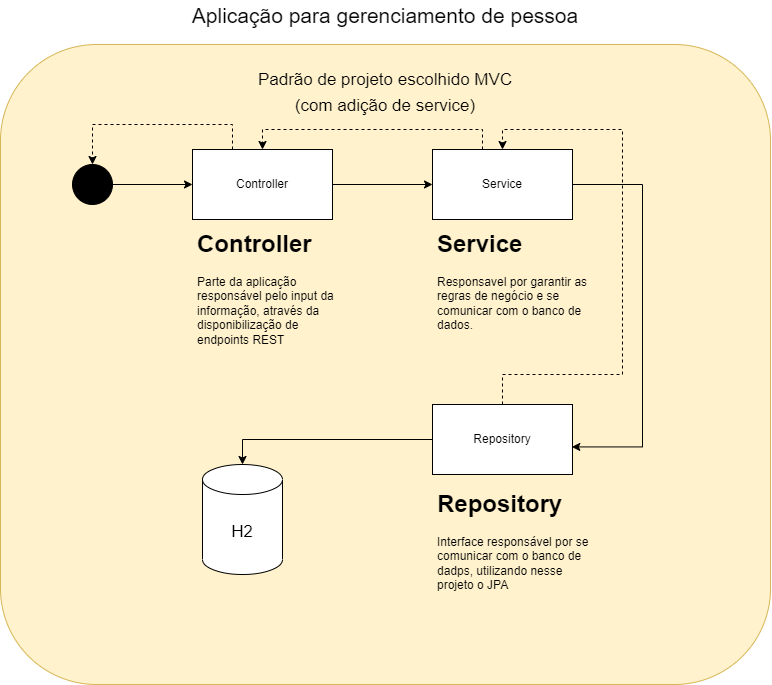

The diagram above was exported from draw.io. Its source (the exported page's mxGraphModel, read from the mxfile embedded in the PNG):
<mxGraphModel dx="2049" dy="1080" grid="1" gridSize="10" guides="1" tooltips="1" connect="1" arrows="1" fold="1" page="1" pageScale="1" pageWidth="826" pageHeight="1169" background="none" math="0" shadow="0">
  <root>
    <mxCell id="0" />
    <mxCell id="1" parent="0" />
    <mxCell id="hHS8EvWbMaVX-tYZT_X_-96" value="" style="rounded=1;whiteSpace=wrap;html=1;fillColor=#fff2cc;strokeColor=#d6b656;" vertex="1" parent="1">
      <mxGeometry x="28" y="50" width="770" height="640" as="geometry" />
    </mxCell>
    <mxCell id="hHS8EvWbMaVX-tYZT_X_-99" style="edgeStyle=orthogonalEdgeStyle;rounded=0;orthogonalLoop=1;jettySize=auto;html=1;" edge="1" parent="1" source="hHS8EvWbMaVX-tYZT_X_-97" target="hHS8EvWbMaVX-tYZT_X_-98">
      <mxGeometry relative="1" as="geometry" />
    </mxCell>
    <mxCell id="hHS8EvWbMaVX-tYZT_X_-97" value="" style="ellipse;whiteSpace=wrap;html=1;aspect=fixed;fillColor=#000000;" vertex="1" parent="1">
      <mxGeometry x="100" y="170" width="40" height="40" as="geometry" />
    </mxCell>
    <mxCell id="hHS8EvWbMaVX-tYZT_X_-105" style="edgeStyle=orthogonalEdgeStyle;rounded=0;orthogonalLoop=1;jettySize=auto;html=1;fontSize=17;" edge="1" parent="1" source="hHS8EvWbMaVX-tYZT_X_-98" target="hHS8EvWbMaVX-tYZT_X_-101">
      <mxGeometry relative="1" as="geometry" />
    </mxCell>
    <mxCell id="hHS8EvWbMaVX-tYZT_X_-115" style="edgeStyle=orthogonalEdgeStyle;rounded=0;orthogonalLoop=1;jettySize=auto;html=1;entryX=0.5;entryY=0;entryDx=0;entryDy=0;fontSize=17;dashed=1;" edge="1" parent="1" source="hHS8EvWbMaVX-tYZT_X_-98" target="hHS8EvWbMaVX-tYZT_X_-97">
      <mxGeometry relative="1" as="geometry">
        <Array as="points">
          <mxPoint x="260" y="130" />
          <mxPoint x="120" y="130" />
          <mxPoint x="120" y="170" />
        </Array>
      </mxGeometry>
    </mxCell>
    <mxCell id="hHS8EvWbMaVX-tYZT_X_-98" value="Controller" style="rounded=0;whiteSpace=wrap;html=1;fillColor=#FFFFFF;" vertex="1" parent="1">
      <mxGeometry x="220" y="155" width="140" height="70" as="geometry" />
    </mxCell>
    <mxCell id="hHS8EvWbMaVX-tYZT_X_-100" value="&lt;h1&gt;Controller&lt;/h1&gt;&lt;p&gt;Parte da aplicação responsável pelo input da informação, através da disponibilização de endpoints REST&lt;/p&gt;" style="text;html=1;strokeColor=none;fillColor=none;spacing=5;spacingTop=-20;whiteSpace=wrap;overflow=hidden;rounded=0;" vertex="1" parent="1">
      <mxGeometry x="220" y="230" width="160" height="150" as="geometry" />
    </mxCell>
    <mxCell id="hHS8EvWbMaVX-tYZT_X_-109" style="edgeStyle=orthogonalEdgeStyle;rounded=0;orthogonalLoop=1;jettySize=auto;html=1;entryX=0.995;entryY=0.606;entryDx=0;entryDy=0;entryPerimeter=0;fontSize=17;exitX=1;exitY=0.5;exitDx=0;exitDy=0;" edge="1" parent="1" source="hHS8EvWbMaVX-tYZT_X_-101" target="hHS8EvWbMaVX-tYZT_X_-106">
      <mxGeometry relative="1" as="geometry">
        <Array as="points">
          <mxPoint x="670" y="190" />
          <mxPoint x="670" y="452" />
        </Array>
      </mxGeometry>
    </mxCell>
    <mxCell id="hHS8EvWbMaVX-tYZT_X_-112" style="edgeStyle=orthogonalEdgeStyle;rounded=0;orthogonalLoop=1;jettySize=auto;html=1;entryX=0.5;entryY=0;entryDx=0;entryDy=0;dashed=1;fontSize=17;" edge="1" parent="1" source="hHS8EvWbMaVX-tYZT_X_-101" target="hHS8EvWbMaVX-tYZT_X_-98">
      <mxGeometry relative="1" as="geometry">
        <Array as="points">
          <mxPoint x="510" y="135" />
          <mxPoint x="290" y="135" />
        </Array>
      </mxGeometry>
    </mxCell>
    <mxCell id="hHS8EvWbMaVX-tYZT_X_-101" value="Service" style="rounded=0;whiteSpace=wrap;html=1;fillColor=#FFFFFF;" vertex="1" parent="1">
      <mxGeometry x="460" y="155" width="140" height="70" as="geometry" />
    </mxCell>
    <mxCell id="hHS8EvWbMaVX-tYZT_X_-102" value="&lt;h1&gt;Service&lt;/h1&gt;&lt;p&gt;Responsavel por garantir as regras de negócio e se comunicar com o banco de dados.&lt;/p&gt;" style="text;html=1;strokeColor=none;fillColor=none;spacing=5;spacingTop=-20;whiteSpace=wrap;overflow=hidden;rounded=0;" vertex="1" parent="1">
      <mxGeometry x="460" y="230" width="160" height="150" as="geometry" />
    </mxCell>
    <mxCell id="hHS8EvWbMaVX-tYZT_X_-103" value="&lt;font style=&quot;font-size: 21px;&quot;&gt;Aplicação para gerenciamento de pessoa&lt;/font&gt;" style="text;html=1;strokeColor=none;fillColor=none;align=center;verticalAlign=middle;whiteSpace=wrap;rounded=0;" vertex="1" parent="1">
      <mxGeometry x="208" y="6" width="410" height="30" as="geometry" />
    </mxCell>
    <mxCell id="hHS8EvWbMaVX-tYZT_X_-104" value="&lt;font style=&quot;font-size: 17px;&quot;&gt;Padrão de projeto escolhido MVC (com adição&amp;nbsp;de service)&lt;/font&gt;" style="text;html=1;strokeColor=none;fillColor=none;align=center;verticalAlign=middle;whiteSpace=wrap;rounded=0;fontSize=21;" vertex="1" parent="1">
      <mxGeometry x="267" y="81" width="292" height="30" as="geometry" />
    </mxCell>
    <mxCell id="hHS8EvWbMaVX-tYZT_X_-111" style="edgeStyle=orthogonalEdgeStyle;rounded=0;orthogonalLoop=1;jettySize=auto;html=1;entryX=0.5;entryY=0;entryDx=0;entryDy=0;dashed=1;fontSize=17;" edge="1" parent="1" source="hHS8EvWbMaVX-tYZT_X_-106" target="hHS8EvWbMaVX-tYZT_X_-101">
      <mxGeometry relative="1" as="geometry">
        <Array as="points">
          <mxPoint x="530" y="380" />
          <mxPoint x="650" y="380" />
          <mxPoint x="650" y="135" />
          <mxPoint x="530" y="135" />
        </Array>
      </mxGeometry>
    </mxCell>
    <mxCell id="hHS8EvWbMaVX-tYZT_X_-114" style="edgeStyle=orthogonalEdgeStyle;rounded=0;orthogonalLoop=1;jettySize=auto;html=1;entryX=0.5;entryY=0;entryDx=0;entryDy=0;entryPerimeter=0;fontSize=17;" edge="1" parent="1" source="hHS8EvWbMaVX-tYZT_X_-106" target="hHS8EvWbMaVX-tYZT_X_-113">
      <mxGeometry relative="1" as="geometry" />
    </mxCell>
    <mxCell id="hHS8EvWbMaVX-tYZT_X_-106" value="Repository" style="rounded=0;whiteSpace=wrap;html=1;fillColor=#FFFFFF;" vertex="1" parent="1">
      <mxGeometry x="460" y="410" width="140" height="70" as="geometry" />
    </mxCell>
    <mxCell id="hHS8EvWbMaVX-tYZT_X_-108" value="&lt;h1&gt;Repository&lt;/h1&gt;&lt;p&gt;Interface responsável por se comunicar com o banco de dadps, utilizando nesse projeto o JPA&lt;/p&gt;" style="text;html=1;strokeColor=none;fillColor=none;spacing=5;spacingTop=-20;whiteSpace=wrap;overflow=hidden;rounded=0;" vertex="1" parent="1">
      <mxGeometry x="460" y="490" width="160" height="150" as="geometry" />
    </mxCell>
    <mxCell id="hHS8EvWbMaVX-tYZT_X_-113" value="H2" style="shape=cylinder3;whiteSpace=wrap;html=1;boundedLbl=1;backgroundOutline=1;size=15;fontSize=17;fillColor=#FFFFFF;" vertex="1" parent="1">
      <mxGeometry x="230" y="470" width="80" height="110" as="geometry" />
    </mxCell>
  </root>
</mxGraphModel>